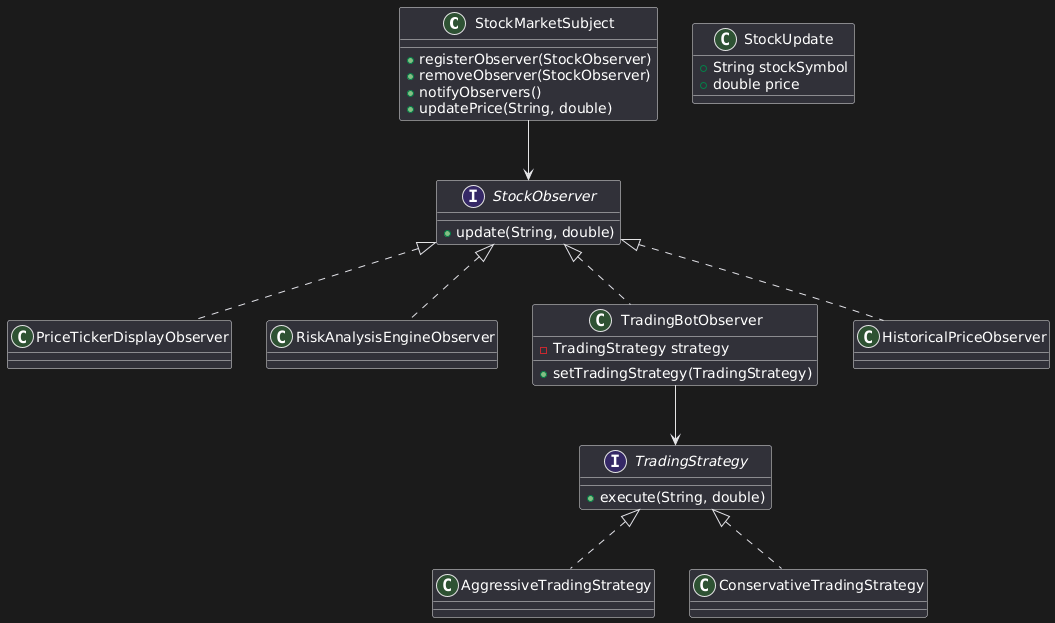

The diagram above was rendered by PlantUML. Its source (embedded in the PNG):
@startuml
class StockMarketSubject {
    +registerObserver(StockObserver)
    +removeObserver(StockObserver)
    +notifyObservers()
    +updatePrice(String, double)
}

interface StockObserver {
    +update(String, double)
}

class PriceTickerDisplayObserver implements StockObserver
class RiskAnalysisEngineObserver implements StockObserver
class TradingBotObserver implements StockObserver {
    -TradingStrategy strategy
    +setTradingStrategy(TradingStrategy)
}

class HistoricalPriceObserver implements StockObserver {
}

interface TradingStrategy {
    +execute(String, double)
}

class AggressiveTradingStrategy implements TradingStrategy
class ConservativeTradingStrategy implements TradingStrategy

class StockUpdate {
    +String stockSymbol
    +double price
}

StockMarketSubject --> StockObserver
TradingBotObserver --> TradingStrategy
@enduml